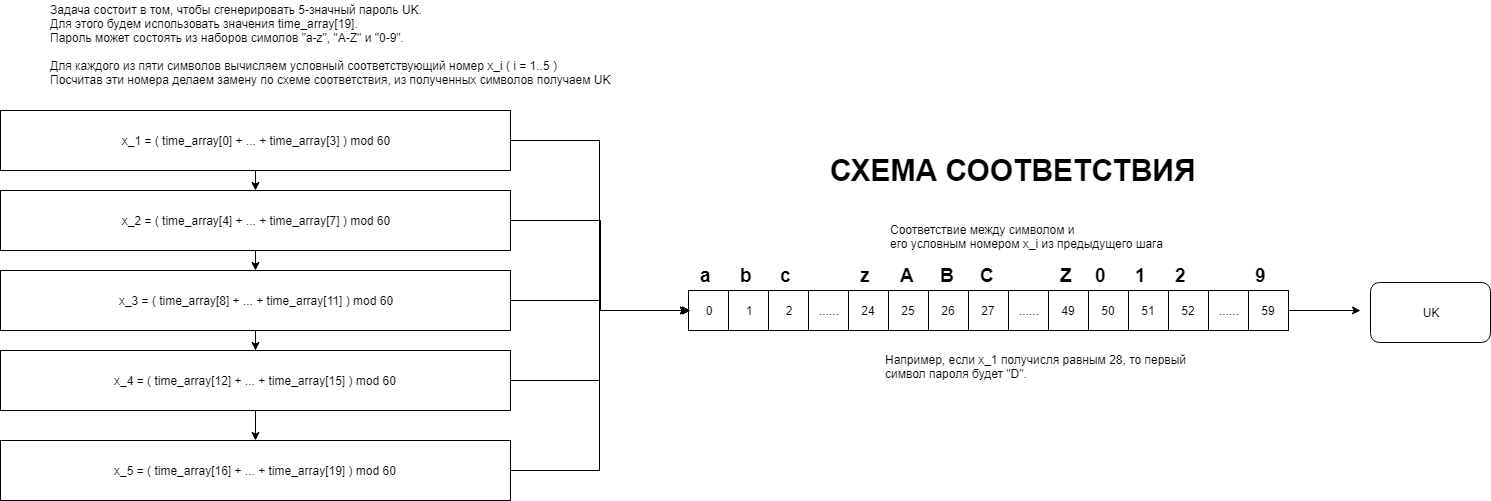

The diagram above was exported from draw.io. Its source (the exported page's mxGraphModel, read from the mxfile embedded in the PNG):
<mxGraphModel dx="1086" dy="808" grid="1" gridSize="10" guides="1" tooltips="1" connect="1" arrows="1" fold="1" page="1" pageScale="1" pageWidth="827" pageHeight="1169" math="0" shadow="0">
  <root>
    <mxCell id="0" />
    <mxCell id="1" parent="0" />
    <mxCell id="WQ9tT_2RGpgo3ihNC590-3" value="" style="rounded=0;whiteSpace=wrap;html=1;" parent="1" vertex="1">
      <mxGeometry x="818" y="420" width="600" height="40" as="geometry" />
    </mxCell>
    <mxCell id="WQ9tT_2RGpgo3ihNC590-6" value="1" style="rounded=0;whiteSpace=wrap;html=1;" parent="1" vertex="1">
      <mxGeometry x="858" y="420" width="40" height="40" as="geometry" />
    </mxCell>
    <mxCell id="WQ9tT_2RGpgo3ihNC590-7" value="0" style="rounded=0;whiteSpace=wrap;html=1;" parent="1" vertex="1">
      <mxGeometry x="818" y="420" width="40" height="40" as="geometry" />
    </mxCell>
    <mxCell id="WQ9tT_2RGpgo3ihNC590-8" value="2" style="rounded=0;whiteSpace=wrap;html=1;" parent="1" vertex="1">
      <mxGeometry x="898" y="420" width="40" height="40" as="geometry" />
    </mxCell>
    <mxCell id="WQ9tT_2RGpgo3ihNC590-9" value="......" style="rounded=0;whiteSpace=wrap;html=1;" parent="1" vertex="1">
      <mxGeometry x="938" y="420" width="40" height="40" as="geometry" />
    </mxCell>
    <mxCell id="WQ9tT_2RGpgo3ihNC590-10" value="&lt;span style=&quot;font-size: 19px&quot;&gt;&lt;b&gt;a&lt;/b&gt;&lt;/span&gt;" style="text;html=1;resizable=0;points=[];autosize=1;align=left;verticalAlign=top;spacingTop=-4;" parent="1" vertex="1">
      <mxGeometry x="828" y="392" width="30" height="20" as="geometry" />
    </mxCell>
    <mxCell id="WQ9tT_2RGpgo3ihNC590-13" value="&lt;span style=&quot;font-size: 19px&quot;&gt;&lt;b&gt;b&lt;/b&gt;&lt;/span&gt;" style="text;html=1;resizable=0;points=[];autosize=1;align=left;verticalAlign=top;spacingTop=-4;" parent="1" vertex="1">
      <mxGeometry x="868" y="392" width="30" height="20" as="geometry" />
    </mxCell>
    <mxCell id="WQ9tT_2RGpgo3ihNC590-14" value="&lt;b&gt;&lt;font style=&quot;font-size: 19px&quot;&gt;c&lt;/font&gt;&lt;/b&gt;" style="text;html=1;resizable=0;points=[];autosize=1;align=left;verticalAlign=top;spacingTop=-4;" parent="1" vertex="1">
      <mxGeometry x="908" y="392" width="30" height="20" as="geometry" />
    </mxCell>
    <mxCell id="WQ9tT_2RGpgo3ihNC590-15" value="24" style="rounded=0;whiteSpace=wrap;html=1;" parent="1" vertex="1">
      <mxGeometry x="978" y="420" width="40" height="40" as="geometry" />
    </mxCell>
    <mxCell id="WQ9tT_2RGpgo3ihNC590-17" value="&lt;b&gt;&lt;font style=&quot;font-size: 19px&quot;&gt;z&lt;/font&gt;&lt;/b&gt;" style="text;html=1;resizable=0;points=[];autosize=1;align=left;verticalAlign=top;spacingTop=-4;" parent="1" vertex="1">
      <mxGeometry x="988" y="392" width="30" height="20" as="geometry" />
    </mxCell>
    <mxCell id="WQ9tT_2RGpgo3ihNC590-18" value="&lt;b&gt;&lt;font style=&quot;font-size: 19px&quot;&gt;A&lt;/font&gt;&lt;/b&gt;" style="text;html=1;resizable=0;points=[];autosize=1;align=left;verticalAlign=top;spacingTop=-4;" parent="1" vertex="1">
      <mxGeometry x="1028" y="392" width="30" height="20" as="geometry" />
    </mxCell>
    <mxCell id="WQ9tT_2RGpgo3ihNC590-19" value="&lt;span style=&quot;font-size: 19px&quot;&gt;&lt;b&gt;B&lt;/b&gt;&lt;/span&gt;" style="text;html=1;resizable=0;points=[];autosize=1;align=left;verticalAlign=top;spacingTop=-4;" parent="1" vertex="1">
      <mxGeometry x="1068" y="392" width="30" height="20" as="geometry" />
    </mxCell>
    <mxCell id="WQ9tT_2RGpgo3ihNC590-20" value="&lt;b&gt;&lt;font style=&quot;font-size: 19px&quot;&gt;C&lt;/font&gt;&lt;/b&gt;" style="text;html=1;resizable=0;points=[];autosize=1;align=left;verticalAlign=top;spacingTop=-4;" parent="1" vertex="1">
      <mxGeometry x="1108" y="392" width="30" height="20" as="geometry" />
    </mxCell>
    <mxCell id="WQ9tT_2RGpgo3ihNC590-21" value="&lt;b&gt;&lt;font style=&quot;font-size: 19px&quot;&gt;Z&lt;/font&gt;&lt;/b&gt;" style="text;html=1;resizable=0;points=[];autosize=1;align=left;verticalAlign=top;spacingTop=-4;" parent="1" vertex="1">
      <mxGeometry x="1188" y="392" width="30" height="20" as="geometry" />
    </mxCell>
    <mxCell id="WQ9tT_2RGpgo3ihNC590-22" value="26" style="rounded=0;whiteSpace=wrap;html=1;" parent="1" vertex="1">
      <mxGeometry x="1058" y="420" width="40" height="40" as="geometry" />
    </mxCell>
    <mxCell id="WQ9tT_2RGpgo3ihNC590-23" value="25" style="rounded=0;whiteSpace=wrap;html=1;" parent="1" vertex="1">
      <mxGeometry x="1018" y="420" width="40" height="40" as="geometry" />
    </mxCell>
    <mxCell id="WQ9tT_2RGpgo3ihNC590-24" value="27" style="rounded=0;whiteSpace=wrap;html=1;" parent="1" vertex="1">
      <mxGeometry x="1098" y="420" width="40" height="40" as="geometry" />
    </mxCell>
    <mxCell id="WQ9tT_2RGpgo3ihNC590-25" value="......" style="rounded=0;whiteSpace=wrap;html=1;" parent="1" vertex="1">
      <mxGeometry x="1138" y="420" width="40" height="40" as="geometry" />
    </mxCell>
    <mxCell id="WQ9tT_2RGpgo3ihNC590-26" value="49" style="rounded=0;whiteSpace=wrap;html=1;" parent="1" vertex="1">
      <mxGeometry x="1178" y="420" width="40" height="40" as="geometry" />
    </mxCell>
    <mxCell id="WQ9tT_2RGpgo3ihNC590-27" value="51" style="rounded=0;whiteSpace=wrap;html=1;" parent="1" vertex="1">
      <mxGeometry x="1258" y="420" width="40" height="40" as="geometry" />
    </mxCell>
    <mxCell id="WQ9tT_2RGpgo3ihNC590-28" value="50" style="rounded=0;whiteSpace=wrap;html=1;" parent="1" vertex="1">
      <mxGeometry x="1218" y="420" width="40" height="40" as="geometry" />
    </mxCell>
    <mxCell id="WQ9tT_2RGpgo3ihNC590-29" value="52" style="rounded=0;whiteSpace=wrap;html=1;" parent="1" vertex="1">
      <mxGeometry x="1298" y="420" width="40" height="40" as="geometry" />
    </mxCell>
    <mxCell id="WQ9tT_2RGpgo3ihNC590-30" value="......" style="rounded=0;whiteSpace=wrap;html=1;" parent="1" vertex="1">
      <mxGeometry x="1338" y="420" width="40" height="40" as="geometry" />
    </mxCell>
    <mxCell id="WQ9tT_2RGpgo3ihNC590-56" style="edgeStyle=orthogonalEdgeStyle;rounded=0;orthogonalLoop=1;jettySize=auto;html=1;exitX=1;exitY=0.5;exitDx=0;exitDy=0;entryX=-0.083;entryY=0.467;entryDx=0;entryDy=0;entryPerimeter=0;" parent="1" source="WQ9tT_2RGpgo3ihNC590-31" target="WQ9tT_2RGpgo3ihNC590-55" edge="1">
      <mxGeometry relative="1" as="geometry" />
    </mxCell>
    <mxCell id="WQ9tT_2RGpgo3ihNC590-31" value="59" style="rounded=0;whiteSpace=wrap;html=1;" parent="1" vertex="1">
      <mxGeometry x="1378" y="420" width="40" height="40" as="geometry" />
    </mxCell>
    <mxCell id="WQ9tT_2RGpgo3ihNC590-33" value="&lt;b&gt;&lt;font style=&quot;font-size: 19px&quot;&gt;0&lt;/font&gt;&lt;/b&gt;" style="text;html=1;resizable=0;points=[];autosize=1;align=left;verticalAlign=top;spacingTop=-4;" parent="1" vertex="1">
      <mxGeometry x="1223" y="392" width="30" height="20" as="geometry" />
    </mxCell>
    <mxCell id="WQ9tT_2RGpgo3ihNC590-34" value="&lt;span style=&quot;font-size: 19px&quot;&gt;&lt;b&gt;1&lt;/b&gt;&lt;/span&gt;" style="text;html=1;resizable=0;points=[];autosize=1;align=left;verticalAlign=top;spacingTop=-4;" parent="1" vertex="1">
      <mxGeometry x="1263" y="392" width="30" height="20" as="geometry" />
    </mxCell>
    <mxCell id="WQ9tT_2RGpgo3ihNC590-35" value="&lt;b&gt;&lt;font style=&quot;font-size: 19px&quot;&gt;2&lt;/font&gt;&lt;/b&gt;" style="text;html=1;resizable=0;points=[];autosize=1;align=left;verticalAlign=top;spacingTop=-4;" parent="1" vertex="1">
      <mxGeometry x="1303" y="392" width="30" height="20" as="geometry" />
    </mxCell>
    <mxCell id="WQ9tT_2RGpgo3ihNC590-36" value="&lt;span style=&quot;font-size: 19px&quot;&gt;&lt;b&gt;9&lt;/b&gt;&lt;/span&gt;" style="text;html=1;resizable=0;points=[];autosize=1;align=left;verticalAlign=top;spacingTop=-4;" parent="1" vertex="1">
      <mxGeometry x="1383" y="392" width="30" height="20" as="geometry" />
    </mxCell>
    <mxCell id="WQ9tT_2RGpgo3ihNC590-37" value="Соответствие между символом и &lt;br&gt;его условным номером x_i из предыдущего шага" style="text;html=1;resizable=0;points=[];autosize=1;align=left;verticalAlign=top;spacingTop=-4;" parent="1" vertex="1">
      <mxGeometry x="1018" y="350" width="290" height="30" as="geometry" />
    </mxCell>
    <mxCell id="WQ9tT_2RGpgo3ihNC590-38" value="Задача состоит в том, чтобы сгенерировать 5-значный пароль UK.&lt;br&gt;Для этого будем использовать значения time_array[19].&lt;br&gt;Пароль может состоять из наборов симолов &quot;a-z&quot;, &quot;A-Z&quot; и &quot;0-9&quot;.&lt;br&gt;&lt;br&gt;Для каждого из пяти символов вычисляем условный соответствующий номер x_i ( i = 1..5 )&lt;br&gt;Посчитав эти номера делаем замену по схеме соответствия, из полученных символов получаем UK" style="text;html=1;resizable=0;points=[];autosize=1;align=left;verticalAlign=top;spacingTop=-4;" parent="1" vertex="1">
      <mxGeometry x="178" y="130" width="580" height="90" as="geometry" />
    </mxCell>
    <mxCell id="WQ9tT_2RGpgo3ihNC590-44" style="edgeStyle=orthogonalEdgeStyle;rounded=0;orthogonalLoop=1;jettySize=auto;html=1;exitX=0.5;exitY=1;exitDx=0;exitDy=0;entryX=0.5;entryY=0;entryDx=0;entryDy=0;" parent="1" source="WQ9tT_2RGpgo3ihNC590-39" target="WQ9tT_2RGpgo3ihNC590-40" edge="1">
      <mxGeometry relative="1" as="geometry" />
    </mxCell>
    <mxCell id="WQ9tT_2RGpgo3ihNC590-48" style="edgeStyle=orthogonalEdgeStyle;rounded=0;orthogonalLoop=1;jettySize=auto;html=1;entryX=0;entryY=0.5;entryDx=0;entryDy=0;" parent="1" source="WQ9tT_2RGpgo3ihNC590-39" target="WQ9tT_2RGpgo3ihNC590-7" edge="1">
      <mxGeometry relative="1" as="geometry" />
    </mxCell>
    <mxCell id="WQ9tT_2RGpgo3ihNC590-39" value="x_1 = ( time_array[0] + ... + time_array[3] ) mod 60" style="rounded=0;whiteSpace=wrap;html=1;" parent="1" vertex="1">
      <mxGeometry x="130" y="240" width="510" height="60" as="geometry" />
    </mxCell>
    <mxCell id="WQ9tT_2RGpgo3ihNC590-45" style="edgeStyle=orthogonalEdgeStyle;rounded=0;orthogonalLoop=1;jettySize=auto;html=1;exitX=0.5;exitY=1;exitDx=0;exitDy=0;entryX=0.5;entryY=0;entryDx=0;entryDy=0;" parent="1" source="WQ9tT_2RGpgo3ihNC590-40" target="WQ9tT_2RGpgo3ihNC590-41" edge="1">
      <mxGeometry relative="1" as="geometry" />
    </mxCell>
    <mxCell id="WQ9tT_2RGpgo3ihNC590-49" style="edgeStyle=orthogonalEdgeStyle;rounded=0;orthogonalLoop=1;jettySize=auto;html=1;exitX=1;exitY=0.5;exitDx=0;exitDy=0;" parent="1" source="WQ9tT_2RGpgo3ihNC590-40" edge="1">
      <mxGeometry relative="1" as="geometry">
        <mxPoint x="820" y="440" as="targetPoint" />
        <Array as="points">
          <mxPoint x="730" y="350" />
          <mxPoint x="730" y="440" />
        </Array>
      </mxGeometry>
    </mxCell>
    <mxCell id="WQ9tT_2RGpgo3ihNC590-40" value="x_2 = ( time_array[4] + ... + time_array[7] ) mod 60" style="rounded=0;whiteSpace=wrap;html=1;" parent="1" vertex="1">
      <mxGeometry x="130" y="320" width="510" height="60" as="geometry" />
    </mxCell>
    <mxCell id="WQ9tT_2RGpgo3ihNC590-46" style="edgeStyle=orthogonalEdgeStyle;rounded=0;orthogonalLoop=1;jettySize=auto;html=1;exitX=0.5;exitY=1;exitDx=0;exitDy=0;" parent="1" source="WQ9tT_2RGpgo3ihNC590-41" target="WQ9tT_2RGpgo3ihNC590-42" edge="1">
      <mxGeometry relative="1" as="geometry" />
    </mxCell>
    <mxCell id="WQ9tT_2RGpgo3ihNC590-50" style="edgeStyle=orthogonalEdgeStyle;rounded=0;orthogonalLoop=1;jettySize=auto;html=1;exitX=1;exitY=0.5;exitDx=0;exitDy=0;" parent="1" source="WQ9tT_2RGpgo3ihNC590-41" edge="1">
      <mxGeometry relative="1" as="geometry">
        <mxPoint x="820" y="440" as="targetPoint" />
      </mxGeometry>
    </mxCell>
    <mxCell id="WQ9tT_2RGpgo3ihNC590-41" value="x_3 = ( time_array[8] + ... + time_array[11] ) mod 60" style="rounded=0;whiteSpace=wrap;html=1;" parent="1" vertex="1">
      <mxGeometry x="130" y="400" width="510" height="60" as="geometry" />
    </mxCell>
    <mxCell id="WQ9tT_2RGpgo3ihNC590-47" style="edgeStyle=orthogonalEdgeStyle;rounded=0;orthogonalLoop=1;jettySize=auto;html=1;exitX=0.5;exitY=1;exitDx=0;exitDy=0;" parent="1" source="WQ9tT_2RGpgo3ihNC590-42" target="WQ9tT_2RGpgo3ihNC590-43" edge="1">
      <mxGeometry relative="1" as="geometry" />
    </mxCell>
    <mxCell id="WQ9tT_2RGpgo3ihNC590-51" style="edgeStyle=orthogonalEdgeStyle;rounded=0;orthogonalLoop=1;jettySize=auto;html=1;entryX=0;entryY=0.5;entryDx=0;entryDy=0;" parent="1" source="WQ9tT_2RGpgo3ihNC590-42" target="WQ9tT_2RGpgo3ihNC590-7" edge="1">
      <mxGeometry relative="1" as="geometry" />
    </mxCell>
    <mxCell id="WQ9tT_2RGpgo3ihNC590-42" value="x_4 = ( time_array[12] + ... + time_array[15] ) mod 60" style="rounded=0;whiteSpace=wrap;html=1;" parent="1" vertex="1">
      <mxGeometry x="130" y="480" width="510" height="60" as="geometry" />
    </mxCell>
    <mxCell id="WQ9tT_2RGpgo3ihNC590-52" style="edgeStyle=orthogonalEdgeStyle;rounded=0;orthogonalLoop=1;jettySize=auto;html=1;entryX=0;entryY=0.5;entryDx=0;entryDy=0;" parent="1" source="WQ9tT_2RGpgo3ihNC590-43" target="WQ9tT_2RGpgo3ihNC590-7" edge="1">
      <mxGeometry relative="1" as="geometry" />
    </mxCell>
    <mxCell id="WQ9tT_2RGpgo3ihNC590-43" value="x_5 = ( time_array[16] + ... + time_array[19] ) mod 60" style="rounded=0;whiteSpace=wrap;html=1;" parent="1" vertex="1">
      <mxGeometry x="130" y="570" width="510" height="60" as="geometry" />
    </mxCell>
    <mxCell id="WQ9tT_2RGpgo3ihNC590-53" value="Например, если x_1 получисля равным 28, то первый&lt;br&gt;символ пароля будет &quot;D&quot;." style="text;html=1;resizable=0;points=[];autosize=1;align=left;verticalAlign=top;spacingTop=-4;" parent="1" vertex="1">
      <mxGeometry x="1013" y="480" width="320" height="30" as="geometry" />
    </mxCell>
    <mxCell id="WQ9tT_2RGpgo3ihNC590-54" value="&lt;b&gt;&lt;font style=&quot;font-size: 30px&quot;&gt;СХЕМА СООТВЕТСТВИЯ&lt;/font&gt;&lt;/b&gt;" style="text;html=1;resizable=0;points=[];autosize=1;align=left;verticalAlign=top;spacingTop=-4;" parent="1" vertex="1">
      <mxGeometry x="958" y="280" width="380" height="20" as="geometry" />
    </mxCell>
    <mxCell id="WQ9tT_2RGpgo3ihNC590-55" value="UK" style="rounded=1;whiteSpace=wrap;html=1;" parent="1" vertex="1">
      <mxGeometry x="1500" y="412" width="120" height="60" as="geometry" />
    </mxCell>
  </root>
</mxGraphModel>